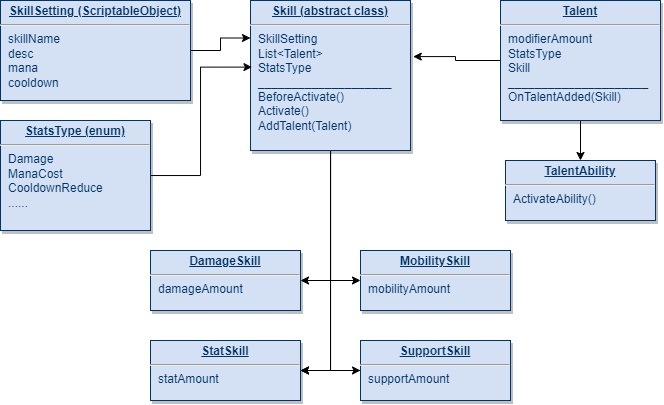

The diagram above was exported from draw.io. Its source (the exported page's mxGraphModel, read from the mxfile embedded in the PNG):
<mxGraphModel dx="1807" dy="526" grid="1" gridSize="10" guides="1" tooltips="1" connect="1" arrows="1" fold="1" page="1" pageScale="1" pageWidth="826" pageHeight="1169" background="#FFFFFF" math="0" shadow="0">
  <root>
    <mxCell id="0" />
    <mxCell id="1" parent="0" />
    <mxCell id="X_5KMxDrFM-TRtjmtbsz-123" style="edgeStyle=orthogonalEdgeStyle;rounded=0;orthogonalLoop=1;jettySize=auto;html=1;" edge="1" parent="1" source="20">
      <mxGeometry relative="1" as="geometry">
        <mxPoint x="350" y="410" as="targetPoint" />
        <Array as="points">
          <mxPoint x="320" y="410" />
          <mxPoint x="349" y="410" />
        </Array>
      </mxGeometry>
    </mxCell>
    <mxCell id="X_5KMxDrFM-TRtjmtbsz-125" style="edgeStyle=orthogonalEdgeStyle;rounded=0;orthogonalLoop=1;jettySize=auto;html=1;entryX=1;entryY=0.5;entryDx=0;entryDy=0;" edge="1" parent="1" source="20" target="21">
      <mxGeometry relative="1" as="geometry" />
    </mxCell>
    <mxCell id="X_5KMxDrFM-TRtjmtbsz-128" style="edgeStyle=orthogonalEdgeStyle;rounded=0;orthogonalLoop=1;jettySize=auto;html=1;entryX=0;entryY=0.5;entryDx=0;entryDy=0;" edge="1" parent="1" source="20" target="X_5KMxDrFM-TRtjmtbsz-119">
      <mxGeometry relative="1" as="geometry" />
    </mxCell>
    <mxCell id="X_5KMxDrFM-TRtjmtbsz-129" style="edgeStyle=orthogonalEdgeStyle;rounded=0;orthogonalLoop=1;jettySize=auto;html=1;entryX=1;entryY=0.5;entryDx=0;entryDy=0;" edge="1" parent="1" source="20" target="X_5KMxDrFM-TRtjmtbsz-120">
      <mxGeometry relative="1" as="geometry">
        <Array as="points">
          <mxPoint x="320" y="410" />
        </Array>
      </mxGeometry>
    </mxCell>
    <mxCell id="20" value="&lt;p style=&quot;margin: 0px; margin-top: 4px; text-align: center; text-decoration: underline;&quot;&gt;&lt;b&gt;Skill (abstract class)&lt;/b&gt;&lt;/p&gt;&lt;hr&gt;&lt;p style=&quot;margin: 0px; margin-left: 8px;&quot;&gt;SkillSetting&lt;/p&gt;&lt;p style=&quot;margin: 0px; margin-left: 8px;&quot;&gt;List&amp;lt;Talent&amp;gt;&lt;/p&gt;&lt;p style=&quot;margin: 0px; margin-left: 8px;&quot;&gt;StatsType&lt;/p&gt;&lt;p style=&quot;margin: 0px; margin-left: 8px;&quot;&gt;____________________&lt;/p&gt;&lt;p style=&quot;margin: 0px; margin-left: 8px;&quot;&gt;BeforeActivate()&lt;/p&gt;&lt;p style=&quot;margin: 0px; margin-left: 8px;&quot;&gt;Activate()&lt;/p&gt;&lt;p style=&quot;margin: 0px; margin-left: 8px;&quot;&gt;AddTalent(Talent)&lt;/p&gt;" style="verticalAlign=top;align=left;overflow=fill;fontSize=12;fontFamily=Helvetica;html=1;strokeColor=#003366;shadow=1;fillColor=#D4E1F5;fontColor=#003366" parent="1" vertex="1">
      <mxGeometry x="240" y="40" width="160" height="150" as="geometry" />
    </mxCell>
    <mxCell id="21" value="&lt;p style=&quot;margin: 0px; margin-top: 4px; text-align: center; text-decoration: underline;&quot;&gt;&lt;b&gt;DamageSkill&lt;/b&gt;&lt;/p&gt;&lt;hr&gt;&lt;p style=&quot;margin: 0px; margin-left: 8px;&quot;&gt;damageAmount&lt;/p&gt;" style="verticalAlign=top;align=left;overflow=fill;fontSize=12;fontFamily=Helvetica;html=1;strokeColor=#003366;shadow=1;fillColor=#D4E1F5;fontColor=#003366" parent="1" vertex="1">
      <mxGeometry x="140" y="290" width="150" height="60" as="geometry" />
    </mxCell>
    <mxCell id="X_5KMxDrFM-TRtjmtbsz-132" style="edgeStyle=orthogonalEdgeStyle;rounded=0;orthogonalLoop=1;jettySize=auto;html=1;entryX=1.017;entryY=0.374;entryDx=0;entryDy=0;entryPerimeter=0;" edge="1" parent="1" source="25" target="20">
      <mxGeometry relative="1" as="geometry" />
    </mxCell>
    <mxCell id="X_5KMxDrFM-TRtjmtbsz-134" style="edgeStyle=orthogonalEdgeStyle;rounded=0;orthogonalLoop=1;jettySize=auto;html=1;entryX=0.5;entryY=0;entryDx=0;entryDy=0;" edge="1" parent="1" source="25" target="X_5KMxDrFM-TRtjmtbsz-133">
      <mxGeometry relative="1" as="geometry" />
    </mxCell>
    <mxCell id="25" value="&lt;p style=&quot;margin: 0px; margin-top: 4px; text-align: center; text-decoration: underline;&quot;&gt;&lt;b&gt;Talent&lt;/b&gt;&lt;/p&gt;&lt;hr&gt;&lt;p style=&quot;margin: 0px; margin-left: 8px;&quot;&gt;modifierAmount&lt;/p&gt;&lt;p style=&quot;margin: 0px; margin-left: 8px;&quot;&gt;StatsType&lt;/p&gt;&lt;p style=&quot;margin: 0px; margin-left: 8px;&quot;&gt;Skill&lt;/p&gt;&lt;p style=&quot;margin: 0px; margin-left: 8px;&quot;&gt;_____________________&lt;/p&gt;&lt;p style=&quot;margin: 0px; margin-left: 8px;&quot;&gt;OnTalentAdded(Skill)&lt;/p&gt;" style="verticalAlign=top;align=left;overflow=fill;fontSize=12;fontFamily=Helvetica;html=1;strokeColor=#003366;shadow=1;fillColor=#D4E1F5;fontColor=#003366" parent="1" vertex="1">
      <mxGeometry x="490" y="40" width="160" height="120" as="geometry" />
    </mxCell>
    <mxCell id="X_5KMxDrFM-TRtjmtbsz-116" style="edgeStyle=orthogonalEdgeStyle;rounded=0;orthogonalLoop=1;jettySize=auto;html=1;entryX=0;entryY=0.25;entryDx=0;entryDy=0;" edge="1" parent="1" source="X_5KMxDrFM-TRtjmtbsz-115" target="20">
      <mxGeometry relative="1" as="geometry" />
    </mxCell>
    <mxCell id="X_5KMxDrFM-TRtjmtbsz-115" value="&lt;p style=&quot;margin: 0px; margin-top: 4px; text-align: center; text-decoration: underline;&quot;&gt;&lt;b&gt;SkillSetting (ScriptableObject)&lt;/b&gt;&lt;/p&gt;&lt;hr&gt;&lt;p style=&quot;margin: 0px; margin-left: 8px;&quot;&gt;skillName&lt;/p&gt;&lt;p style=&quot;margin: 0px; margin-left: 8px;&quot;&gt;desc&lt;/p&gt;&lt;p style=&quot;margin: 0px; margin-left: 8px;&quot;&gt;mana&lt;/p&gt;&lt;p style=&quot;margin: 0px; margin-left: 8px;&quot;&gt;cooldown&lt;/p&gt;" style="verticalAlign=top;align=left;overflow=fill;fontSize=12;fontFamily=Helvetica;html=1;strokeColor=#003366;shadow=1;fillColor=#D4E1F5;fontColor=#003366" vertex="1" parent="1">
      <mxGeometry x="-10" y="40" width="190" height="100" as="geometry" />
    </mxCell>
    <mxCell id="X_5KMxDrFM-TRtjmtbsz-118" style="edgeStyle=orthogonalEdgeStyle;rounded=0;orthogonalLoop=1;jettySize=auto;html=1;entryX=0.009;entryY=0.444;entryDx=0;entryDy=0;entryPerimeter=0;" edge="1" parent="1" source="X_5KMxDrFM-TRtjmtbsz-117" target="20">
      <mxGeometry relative="1" as="geometry" />
    </mxCell>
    <mxCell id="X_5KMxDrFM-TRtjmtbsz-117" value="&lt;p style=&quot;margin: 0px; margin-top: 4px; text-align: center; text-decoration: underline;&quot;&gt;&lt;b&gt;StatsType (enum)&lt;/b&gt;&lt;/p&gt;&lt;hr&gt;&lt;p style=&quot;margin: 0px; margin-left: 8px;&quot;&gt;Damage&lt;/p&gt;&lt;p style=&quot;margin: 0px; margin-left: 8px;&quot;&gt;ManaCost&lt;/p&gt;&lt;p style=&quot;margin: 0px; margin-left: 8px;&quot;&gt;CooldownReduce&lt;/p&gt;&lt;p style=&quot;margin: 0px; margin-left: 8px;&quot;&gt;......&lt;/p&gt;" style="verticalAlign=top;align=left;overflow=fill;fontSize=12;fontFamily=Helvetica;html=1;strokeColor=#003366;shadow=1;fillColor=#D4E1F5;fontColor=#003366" vertex="1" parent="1">
      <mxGeometry x="-10" y="160" width="150" height="110" as="geometry" />
    </mxCell>
    <mxCell id="X_5KMxDrFM-TRtjmtbsz-119" value="&lt;p style=&quot;margin: 0px; margin-top: 4px; text-align: center; text-decoration: underline;&quot;&gt;&lt;b&gt;MobilitySkill&lt;/b&gt;&lt;/p&gt;&lt;hr&gt;&lt;p style=&quot;margin: 0px; margin-left: 8px;&quot;&gt;mobilityAmount&lt;/p&gt;" style="verticalAlign=top;align=left;overflow=fill;fontSize=12;fontFamily=Helvetica;html=1;strokeColor=#003366;shadow=1;fillColor=#D4E1F5;fontColor=#003366" vertex="1" parent="1">
      <mxGeometry x="350" y="290" width="150" height="60" as="geometry" />
    </mxCell>
    <mxCell id="X_5KMxDrFM-TRtjmtbsz-120" value="&lt;p style=&quot;margin: 0px; margin-top: 4px; text-align: center; text-decoration: underline;&quot;&gt;&lt;b&gt;StatSkill&lt;/b&gt;&lt;/p&gt;&lt;hr&gt;&lt;p style=&quot;margin: 0px; margin-left: 8px;&quot;&gt;statAmount&lt;/p&gt;" style="verticalAlign=top;align=left;overflow=fill;fontSize=12;fontFamily=Helvetica;html=1;strokeColor=#003366;shadow=1;fillColor=#D4E1F5;fontColor=#003366" vertex="1" parent="1">
      <mxGeometry x="140" y="380" width="150" height="60" as="geometry" />
    </mxCell>
    <mxCell id="X_5KMxDrFM-TRtjmtbsz-131" value="" style="edgeStyle=orthogonalEdgeStyle;rounded=0;orthogonalLoop=1;jettySize=auto;html=1;" edge="1" parent="1" target="X_5KMxDrFM-TRtjmtbsz-120">
      <mxGeometry relative="1" as="geometry">
        <mxPoint x="340" y="410" as="sourcePoint" />
      </mxGeometry>
    </mxCell>
    <mxCell id="X_5KMxDrFM-TRtjmtbsz-121" value="&lt;p style=&quot;margin: 0px; margin-top: 4px; text-align: center; text-decoration: underline;&quot;&gt;&lt;b&gt;SupportSkill&lt;/b&gt;&lt;/p&gt;&lt;hr&gt;&lt;p style=&quot;margin: 0px; margin-left: 8px;&quot;&gt;supportAmount&lt;/p&gt;" style="verticalAlign=top;align=left;overflow=fill;fontSize=12;fontFamily=Helvetica;html=1;strokeColor=#003366;shadow=1;fillColor=#D4E1F5;fontColor=#003366" vertex="1" parent="1">
      <mxGeometry x="350" y="380" width="150" height="60" as="geometry" />
    </mxCell>
    <mxCell id="X_5KMxDrFM-TRtjmtbsz-133" value="&lt;p style=&quot;margin: 0px; margin-top: 4px; text-align: center; text-decoration: underline;&quot;&gt;&lt;b&gt;TalentAbility&lt;/b&gt;&lt;/p&gt;&lt;hr&gt;&lt;p style=&quot;margin: 0px; margin-left: 8px;&quot;&gt;ActivateAbility()&lt;/p&gt;" style="verticalAlign=top;align=left;overflow=fill;fontSize=12;fontFamily=Helvetica;html=1;strokeColor=#003366;shadow=1;fillColor=#D4E1F5;fontColor=#003366" vertex="1" parent="1">
      <mxGeometry x="495" y="200" width="150" height="60" as="geometry" />
    </mxCell>
  </root>
</mxGraphModel>